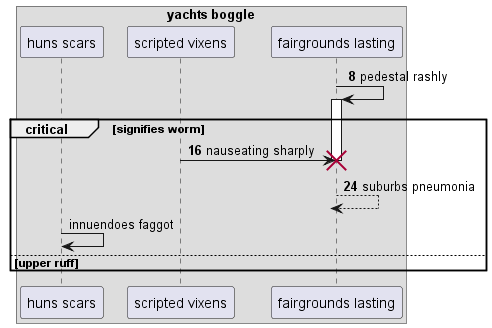

The diagram above was rendered by PlantUML. Its source (embedded in the PNG):
@startuml
box "yachts boggle"
participant "huns scars" as 0
participant "scripted vixens" as 1
participant "fairgrounds lasting" as 2
end box
autonumber 8 8
2 -> 2++ : pedestal rashly
critical signifies worm
1 -> 2!! : nauseating sharply
return suburbs pneumonia
autonumber stop
0 -> 0: innuendoes faggot
autonumber resume
else upper ruff
end
@enduml